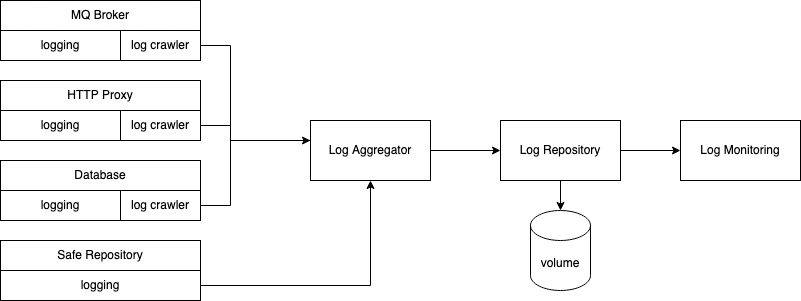

The diagram above was exported from draw.io. Its source (the exported page's mxGraphModel, read from the mxfile embedded in the PNG):
<mxGraphModel dx="1082" dy="606" grid="1" gridSize="10" guides="1" tooltips="1" connect="1" arrows="1" fold="1" page="1" pageScale="1" pageWidth="850" pageHeight="1100" math="0" shadow="0">
  <root>
    <mxCell id="oFCz5J8NU4_qHBZij4Ce-0" />
    <mxCell id="oFCz5J8NU4_qHBZij4Ce-1" parent="oFCz5J8NU4_qHBZij4Ce-0" />
    <mxCell id="oFCz5J8NU4_qHBZij4Ce-2" value="MQ Broker" style="rounded=0;whiteSpace=wrap;html=1;" vertex="1" parent="oFCz5J8NU4_qHBZij4Ce-1">
      <mxGeometry x="90" y="110" width="200" height="30" as="geometry" />
    </mxCell>
    <mxCell id="oFCz5J8NU4_qHBZij4Ce-3" value="logging" style="rounded=0;whiteSpace=wrap;html=1;" vertex="1" parent="oFCz5J8NU4_qHBZij4Ce-1">
      <mxGeometry x="90" y="140" width="120" height="30" as="geometry" />
    </mxCell>
    <mxCell id="oFCz5J8NU4_qHBZij4Ce-4" style="edgeStyle=orthogonalEdgeStyle;rounded=0;orthogonalLoop=1;jettySize=auto;html=1;entryX=0;entryY=0.5;entryDx=0;entryDy=0;startArrow=none;startFill=0;endArrow=classic;endFill=1;" edge="1" parent="oFCz5J8NU4_qHBZij4Ce-1" source="oFCz5J8NU4_qHBZij4Ce-5" target="oFCz5J8NU4_qHBZij4Ce-18">
      <mxGeometry relative="1" as="geometry">
        <Array as="points">
          <mxPoint x="320" y="155" />
          <mxPoint x="320" y="250" />
          <mxPoint x="410" y="250" />
        </Array>
      </mxGeometry>
    </mxCell>
    <mxCell id="oFCz5J8NU4_qHBZij4Ce-5" value="log crawler" style="rounded=0;whiteSpace=wrap;html=1;" vertex="1" parent="oFCz5J8NU4_qHBZij4Ce-1">
      <mxGeometry x="210" y="140" width="80" height="30" as="geometry" />
    </mxCell>
    <mxCell id="oFCz5J8NU4_qHBZij4Ce-6" value="HTTP Proxy" style="rounded=0;whiteSpace=wrap;html=1;" vertex="1" parent="oFCz5J8NU4_qHBZij4Ce-1">
      <mxGeometry x="90" y="190" width="200" height="30" as="geometry" />
    </mxCell>
    <mxCell id="oFCz5J8NU4_qHBZij4Ce-7" value="logging" style="rounded=0;whiteSpace=wrap;html=1;" vertex="1" parent="oFCz5J8NU4_qHBZij4Ce-1">
      <mxGeometry x="90" y="220" width="120" height="30" as="geometry" />
    </mxCell>
    <mxCell id="oFCz5J8NU4_qHBZij4Ce-8" style="edgeStyle=orthogonalEdgeStyle;rounded=0;orthogonalLoop=1;jettySize=auto;html=1;startArrow=none;startFill=0;endArrow=classic;endFill=1;entryX=0;entryY=0.5;entryDx=0;entryDy=0;" edge="1" parent="oFCz5J8NU4_qHBZij4Ce-1" source="oFCz5J8NU4_qHBZij4Ce-9" target="oFCz5J8NU4_qHBZij4Ce-18">
      <mxGeometry relative="1" as="geometry">
        <mxPoint x="360" y="260" as="targetPoint" />
        <Array as="points">
          <mxPoint x="320" y="235" />
          <mxPoint x="320" y="250" />
          <mxPoint x="410" y="250" />
        </Array>
      </mxGeometry>
    </mxCell>
    <mxCell id="oFCz5J8NU4_qHBZij4Ce-9" value="log crawler" style="rounded=0;whiteSpace=wrap;html=1;" vertex="1" parent="oFCz5J8NU4_qHBZij4Ce-1">
      <mxGeometry x="210" y="220" width="80" height="30" as="geometry" />
    </mxCell>
    <mxCell id="oFCz5J8NU4_qHBZij4Ce-10" value="Database" style="rounded=0;whiteSpace=wrap;html=1;" vertex="1" parent="oFCz5J8NU4_qHBZij4Ce-1">
      <mxGeometry x="90" y="270" width="200" height="30" as="geometry" />
    </mxCell>
    <mxCell id="oFCz5J8NU4_qHBZij4Ce-11" value="logging" style="rounded=0;whiteSpace=wrap;html=1;" vertex="1" parent="oFCz5J8NU4_qHBZij4Ce-1">
      <mxGeometry x="90" y="300" width="120" height="30" as="geometry" />
    </mxCell>
    <mxCell id="oFCz5J8NU4_qHBZij4Ce-12" style="edgeStyle=orthogonalEdgeStyle;rounded=0;orthogonalLoop=1;jettySize=auto;html=1;startArrow=none;startFill=0;endArrow=classic;endFill=1;" edge="1" parent="oFCz5J8NU4_qHBZij4Ce-1" source="oFCz5J8NU4_qHBZij4Ce-13" target="oFCz5J8NU4_qHBZij4Ce-18">
      <mxGeometry relative="1" as="geometry">
        <Array as="points">
          <mxPoint x="320" y="315" />
          <mxPoint x="320" y="250" />
        </Array>
      </mxGeometry>
    </mxCell>
    <mxCell id="oFCz5J8NU4_qHBZij4Ce-13" value="log crawler" style="rounded=0;whiteSpace=wrap;html=1;" vertex="1" parent="oFCz5J8NU4_qHBZij4Ce-1">
      <mxGeometry x="210" y="300" width="80" height="30" as="geometry" />
    </mxCell>
    <mxCell id="oFCz5J8NU4_qHBZij4Ce-14" value="Safe Repository" style="rounded=0;whiteSpace=wrap;html=1;" vertex="1" parent="oFCz5J8NU4_qHBZij4Ce-1">
      <mxGeometry x="90" y="350" width="200" height="30" as="geometry" />
    </mxCell>
    <mxCell id="oFCz5J8NU4_qHBZij4Ce-15" style="edgeStyle=orthogonalEdgeStyle;rounded=0;orthogonalLoop=1;jettySize=auto;html=1;startArrow=none;startFill=0;endArrow=classic;endFill=1;" edge="1" parent="oFCz5J8NU4_qHBZij4Ce-1" source="oFCz5J8NU4_qHBZij4Ce-16" target="oFCz5J8NU4_qHBZij4Ce-18">
      <mxGeometry relative="1" as="geometry">
        <Array as="points">
          <mxPoint x="460" y="395" />
        </Array>
      </mxGeometry>
    </mxCell>
    <mxCell id="oFCz5J8NU4_qHBZij4Ce-16" value="logging" style="rounded=0;whiteSpace=wrap;html=1;" vertex="1" parent="oFCz5J8NU4_qHBZij4Ce-1">
      <mxGeometry x="90" y="380" width="200" height="30" as="geometry" />
    </mxCell>
    <mxCell id="oFCz5J8NU4_qHBZij4Ce-17" value="" style="edgeStyle=orthogonalEdgeStyle;rounded=0;orthogonalLoop=1;jettySize=auto;html=1;startArrow=none;startFill=0;endArrow=classic;endFill=1;" edge="1" parent="oFCz5J8NU4_qHBZij4Ce-1" source="oFCz5J8NU4_qHBZij4Ce-18" target="oFCz5J8NU4_qHBZij4Ce-21">
      <mxGeometry relative="1" as="geometry" />
    </mxCell>
    <mxCell id="oFCz5J8NU4_qHBZij4Ce-18" value="Log Aggregator" style="rounded=0;whiteSpace=wrap;html=1;" vertex="1" parent="oFCz5J8NU4_qHBZij4Ce-1">
      <mxGeometry x="400" y="230" width="120" height="60" as="geometry" />
    </mxCell>
    <mxCell id="oFCz5J8NU4_qHBZij4Ce-19" value="" style="edgeStyle=orthogonalEdgeStyle;rounded=0;orthogonalLoop=1;jettySize=auto;html=1;startArrow=none;startFill=0;endArrow=classic;endFill=1;" edge="1" parent="oFCz5J8NU4_qHBZij4Ce-1" source="oFCz5J8NU4_qHBZij4Ce-21" target="oFCz5J8NU4_qHBZij4Ce-22">
      <mxGeometry relative="1" as="geometry" />
    </mxCell>
    <mxCell id="oFCz5J8NU4_qHBZij4Ce-20" value="" style="edgeStyle=orthogonalEdgeStyle;rounded=0;orthogonalLoop=1;jettySize=auto;html=1;startArrow=none;startFill=0;endArrow=classic;endFill=1;" edge="1" parent="oFCz5J8NU4_qHBZij4Ce-1" source="oFCz5J8NU4_qHBZij4Ce-21" target="oFCz5J8NU4_qHBZij4Ce-23">
      <mxGeometry relative="1" as="geometry" />
    </mxCell>
    <mxCell id="oFCz5J8NU4_qHBZij4Ce-21" value="Log Repository" style="rounded=0;whiteSpace=wrap;html=1;" vertex="1" parent="oFCz5J8NU4_qHBZij4Ce-1">
      <mxGeometry x="590" y="230" width="120" height="60" as="geometry" />
    </mxCell>
    <mxCell id="oFCz5J8NU4_qHBZij4Ce-22" value="Log Monitoring" style="rounded=0;whiteSpace=wrap;html=1;" vertex="1" parent="oFCz5J8NU4_qHBZij4Ce-1">
      <mxGeometry x="770" y="230" width="120" height="60" as="geometry" />
    </mxCell>
    <mxCell id="oFCz5J8NU4_qHBZij4Ce-23" value="volume" style="shape=cylinder3;whiteSpace=wrap;html=1;boundedLbl=1;backgroundOutline=1;size=15;" vertex="1" parent="oFCz5J8NU4_qHBZij4Ce-1">
      <mxGeometry x="620" y="320" width="60" height="80" as="geometry" />
    </mxCell>
  </root>
</mxGraphModel>